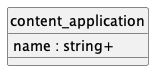

The diagram above was rendered by PlantUML. Its source (embedded in the PNG):
@startuml uml
skinparam monochrome true
skinparam linetype ortho
hide circle

entity content_application {
  name : string+
}

@enduml